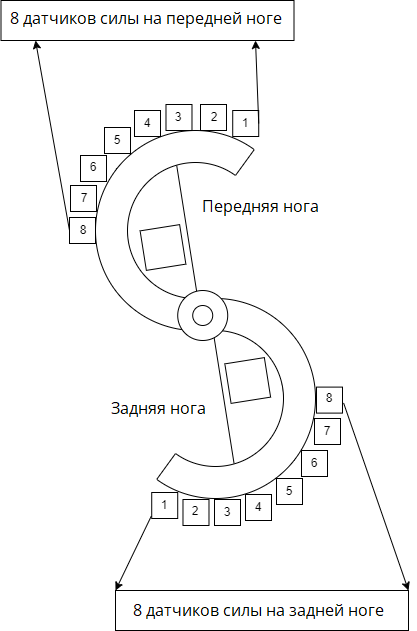

The diagram above was exported from draw.io. Its source (the exported page's mxGraphModel, read from the mxfile embedded in the PNG):
<mxGraphModel dx="1384" dy="1841" grid="1" gridSize="10" guides="1" tooltips="1" connect="1" arrows="1" fold="1" page="1" pageScale="1" pageWidth="850" pageHeight="1100" math="0" shadow="0">
  <root>
    <mxCell id="0" />
    <mxCell id="1" parent="0" />
    <mxCell id="YhN8OU1U1AIjbiR-Qo1p-4" value="" style="rounded=0;whiteSpace=wrap;html=1;rotation=-99;" parent="1" vertex="1">
      <mxGeometry x="271" y="153.00000000000003" width="141.22" height="60" as="geometry" />
    </mxCell>
    <mxCell id="YhN8OU1U1AIjbiR-Qo1p-3" value="" style="rounded=0;whiteSpace=wrap;html=1;rotation=-99;" parent="1" vertex="1">
      <mxGeometry x="367.49" y="314.6" width="141.22" height="60" as="geometry" />
    </mxCell>
    <mxCell id="YhN8OU1U1AIjbiR-Qo1p-1" value="" style="verticalLabelPosition=bottom;verticalAlign=top;html=1;shape=mxgraph.basic.partConcEllipse;startAngle=0.48729466316694203;endAngle=0.1;arcWidth=0.32;" parent="1" vertex="1">
      <mxGeometry x="280" y="80" width="200" height="200" as="geometry" />
    </mxCell>
    <mxCell id="YhN8OU1U1AIjbiR-Qo1p-2" value="" style="verticalLabelPosition=bottom;verticalAlign=top;html=1;shape=mxgraph.basic.partConcEllipse;startAngle=0.48729466316694203;endAngle=0.1;arcWidth=0.32;rotation=-180;" parent="1" vertex="1">
      <mxGeometry x="300" y="248" width="200" height="200" as="geometry" />
    </mxCell>
    <mxCell id="YhN8OU1U1AIjbiR-Qo1p-5" value="" style="ellipse;whiteSpace=wrap;html=1;aspect=fixed;" parent="1" vertex="1">
      <mxGeometry x="362.22" y="240" width="50" height="50" as="geometry" />
    </mxCell>
    <mxCell id="YhN8OU1U1AIjbiR-Qo1p-8" value="" style="whiteSpace=wrap;html=1;aspect=fixed;" parent="1" vertex="1">
      <mxGeometry x="417.22" y="60" width="26" height="26" as="geometry" />
    </mxCell>
    <mxCell id="YhN8OU1U1AIjbiR-Qo1p-14" value="" style="whiteSpace=wrap;html=1;aspect=fixed;" parent="1" vertex="1">
      <mxGeometry x="385" y="54" width="26" height="26" as="geometry" />
    </mxCell>
    <mxCell id="YhN8OU1U1AIjbiR-Qo1p-15" value="" style="whiteSpace=wrap;html=1;aspect=fixed;" parent="1" vertex="1">
      <mxGeometry x="350.49" y="54" width="26" height="26" as="geometry" />
    </mxCell>
    <mxCell id="YhN8OU1U1AIjbiR-Qo1p-16" value="" style="whiteSpace=wrap;html=1;aspect=fixed;" parent="1" vertex="1">
      <mxGeometry x="319" y="60" width="26" height="26" as="geometry" />
    </mxCell>
    <mxCell id="YhN8OU1U1AIjbiR-Qo1p-17" value="" style="whiteSpace=wrap;html=1;aspect=fixed;" parent="1" vertex="1">
      <mxGeometry x="289" y="77" width="26" height="26" as="geometry" />
    </mxCell>
    <mxCell id="YhN8OU1U1AIjbiR-Qo1p-18" value="" style="whiteSpace=wrap;html=1;aspect=fixed;" parent="1" vertex="1">
      <mxGeometry x="265" y="105" width="26" height="26" as="geometry" />
    </mxCell>
    <mxCell id="YhN8OU1U1AIjbiR-Qo1p-19" value="" style="whiteSpace=wrap;html=1;aspect=fixed;" parent="1" vertex="1">
      <mxGeometry x="255" y="135" width="26" height="26" as="geometry" />
    </mxCell>
    <mxCell id="YhN8OU1U1AIjbiR-Qo1p-20" value="" style="whiteSpace=wrap;html=1;aspect=fixed;" parent="1" vertex="1">
      <mxGeometry x="254.00000000000003" y="167" width="26" height="26" as="geometry" />
    </mxCell>
    <mxCell id="YhN8OU1U1AIjbiR-Qo1p-21" value="" style="endArrow=classic;html=1;rounded=0;exitX=0;exitY=0.5;exitDx=0;exitDy=0;" parent="1" source="YhN8OU1U1AIjbiR-Qo1p-20" edge="1">
      <mxGeometry width="50" height="50" relative="1" as="geometry">
        <mxPoint x="250" y="180" as="sourcePoint" />
        <mxPoint x="220" y="-10" as="targetPoint" />
      </mxGeometry>
    </mxCell>
    <mxCell id="YhN8OU1U1AIjbiR-Qo1p-22" value="" style="endArrow=classic;html=1;rounded=0;exitX=1;exitY=0.5;exitDx=0;exitDy=0;" parent="1" source="YhN8OU1U1AIjbiR-Qo1p-8" edge="1">
      <mxGeometry width="50" height="50" relative="1" as="geometry">
        <mxPoint x="460" y="60" as="sourcePoint" />
        <mxPoint x="440" y="-10" as="targetPoint" />
      </mxGeometry>
    </mxCell>
    <mxCell id="YhN8OU1U1AIjbiR-Qo1p-24" value="" style="rounded=0;whiteSpace=wrap;html=1;" parent="1" vertex="1">
      <mxGeometry x="185.5" y="-50" width="293" height="40" as="geometry" />
    </mxCell>
    <mxCell id="YhN8OU1U1AIjbiR-Qo1p-25" value="8 Velostat Taxels (Front leg)&amp;nbsp;" style="text;html=1;strokeColor=none;fillColor=none;align=center;verticalAlign=middle;whiteSpace=wrap;rounded=0;" parent="1" vertex="1">
      <mxGeometry x="185.5" y="-45" width="294.5" height="30" as="geometry" />
    </mxCell>
    <mxCell id="YhN8OU1U1AIjbiR-Qo1p-26" value="1" style="text;html=1;strokeColor=none;fillColor=none;align=center;verticalAlign=middle;whiteSpace=wrap;rounded=0;" parent="1" vertex="1">
      <mxGeometry x="420" y="58" width="20.44" height="30" as="geometry" />
    </mxCell>
    <mxCell id="YhN8OU1U1AIjbiR-Qo1p-27" value="2" style="text;html=1;strokeColor=none;fillColor=none;align=center;verticalAlign=middle;whiteSpace=wrap;rounded=0;" parent="1" vertex="1">
      <mxGeometry x="384" y="52" width="30" height="30" as="geometry" />
    </mxCell>
    <mxCell id="YhN8OU1U1AIjbiR-Qo1p-28" value="3" style="text;html=1;strokeColor=none;fillColor=none;align=center;verticalAlign=middle;whiteSpace=wrap;rounded=0;" parent="1" vertex="1">
      <mxGeometry x="348.49" y="52" width="30" height="30" as="geometry" />
    </mxCell>
    <mxCell id="YhN8OU1U1AIjbiR-Qo1p-29" value="4" style="text;html=1;strokeColor=none;fillColor=none;align=center;verticalAlign=middle;whiteSpace=wrap;rounded=0;" parent="1" vertex="1">
      <mxGeometry x="317" y="58" width="30" height="30" as="geometry" />
    </mxCell>
    <mxCell id="YhN8OU1U1AIjbiR-Qo1p-30" value="5" style="text;html=1;strokeColor=none;fillColor=none;align=center;verticalAlign=middle;whiteSpace=wrap;rounded=0;" parent="1" vertex="1">
      <mxGeometry x="287" y="75" width="30" height="30" as="geometry" />
    </mxCell>
    <mxCell id="YhN8OU1U1AIjbiR-Qo1p-31" value="6" style="text;html=1;strokeColor=none;fillColor=none;align=center;verticalAlign=middle;whiteSpace=wrap;rounded=0;" parent="1" vertex="1">
      <mxGeometry x="263" y="102" width="30" height="30" as="geometry" />
    </mxCell>
    <mxCell id="YhN8OU1U1AIjbiR-Qo1p-32" value="7" style="text;html=1;strokeColor=none;fillColor=none;align=center;verticalAlign=middle;whiteSpace=wrap;rounded=0;" parent="1" vertex="1">
      <mxGeometry x="254.00000000000003" y="133" width="30" height="30" as="geometry" />
    </mxCell>
    <mxCell id="YhN8OU1U1AIjbiR-Qo1p-34" value="&lt;font style=&quot;font-size: 18px;&quot;&gt;Front Leg&lt;/font&gt;" style="text;html=1;strokeColor=none;fillColor=none;align=center;verticalAlign=middle;whiteSpace=wrap;rounded=0;" parent="1" vertex="1">
      <mxGeometry x="378.49" y="135" width="100" height="29" as="geometry" />
    </mxCell>
    <mxCell id="YhN8OU1U1AIjbiR-Qo1p-35" value="Back Leg" style="text;html=1;strokeColor=none;fillColor=none;align=center;verticalAlign=middle;whiteSpace=wrap;rounded=0;fontSize=18;" parent="1" vertex="1">
      <mxGeometry x="324.49" y="360" width="78" height="30" as="geometry" />
    </mxCell>
    <mxCell id="cL4QobIc4g4tPSfCWfw2-3" value="8" style="text;html=1;strokeColor=none;fillColor=none;align=center;verticalAlign=middle;whiteSpace=wrap;rounded=0;" vertex="1" parent="1">
      <mxGeometry x="253.00000000000003" y="165" width="30" height="30" as="geometry" />
    </mxCell>
    <mxCell id="cL4QobIc4g4tPSfCWfw2-4" value="" style="whiteSpace=wrap;html=1;aspect=fixed;" vertex="1" parent="1">
      <mxGeometry x="367.49" y="449" width="26" height="26" as="geometry" />
    </mxCell>
    <mxCell id="cL4QobIc4g4tPSfCWfw2-5" value="" style="whiteSpace=wrap;html=1;aspect=fixed;" vertex="1" parent="1">
      <mxGeometry x="399" y="449" width="26" height="26" as="geometry" />
    </mxCell>
    <mxCell id="cL4QobIc4g4tPSfCWfw2-6" value="" style="whiteSpace=wrap;html=1;aspect=fixed;" vertex="1" parent="1">
      <mxGeometry x="430" y="444" width="26" height="26" as="geometry" />
    </mxCell>
    <mxCell id="cL4QobIc4g4tPSfCWfw2-7" value="" style="whiteSpace=wrap;html=1;aspect=fixed;" vertex="1" parent="1">
      <mxGeometry x="461" y="428" width="26" height="26" as="geometry" />
    </mxCell>
    <mxCell id="cL4QobIc4g4tPSfCWfw2-8" value="" style="whiteSpace=wrap;html=1;aspect=fixed;" vertex="1" parent="1">
      <mxGeometry x="486" y="400" width="26" height="26" as="geometry" />
    </mxCell>
    <mxCell id="cL4QobIc4g4tPSfCWfw2-9" value="" style="whiteSpace=wrap;html=1;aspect=fixed;" vertex="1" parent="1">
      <mxGeometry x="499" y="368" width="26" height="26" as="geometry" />
    </mxCell>
    <mxCell id="cL4QobIc4g4tPSfCWfw2-10" value="" style="whiteSpace=wrap;html=1;aspect=fixed;" vertex="1" parent="1">
      <mxGeometry x="501" y="336.6" width="26" height="26" as="geometry" />
    </mxCell>
    <mxCell id="cL4QobIc4g4tPSfCWfw2-11" value="" style="ellipse;whiteSpace=wrap;html=1;aspect=fixed;" vertex="1" parent="1">
      <mxGeometry x="377.22" y="255" width="20" height="20" as="geometry" />
    </mxCell>
    <mxCell id="cL4QobIc4g4tPSfCWfw2-2" value="" style="whiteSpace=wrap;html=1;aspect=fixed;" vertex="1" parent="1">
      <mxGeometry x="336.22" y="442" width="26" height="26" as="geometry" />
    </mxCell>
    <mxCell id="YhN8OU1U1AIjbiR-Qo1p-33" value="1" style="text;html=1;strokeColor=none;fillColor=none;align=center;verticalAlign=middle;whiteSpace=wrap;rounded=0;" parent="1" vertex="1">
      <mxGeometry x="334.22" y="440" width="30" height="30" as="geometry" />
    </mxCell>
    <mxCell id="cL4QobIc4g4tPSfCWfw2-12" value="2" style="text;html=1;strokeColor=none;fillColor=none;align=center;verticalAlign=middle;whiteSpace=wrap;rounded=0;" vertex="1" parent="1">
      <mxGeometry x="365.49" y="446" width="30" height="30" as="geometry" />
    </mxCell>
    <mxCell id="cL4QobIc4g4tPSfCWfw2-13" value="3" style="text;html=1;strokeColor=none;fillColor=none;align=center;verticalAlign=middle;whiteSpace=wrap;rounded=0;" vertex="1" parent="1">
      <mxGeometry x="397" y="447" width="30" height="30" as="geometry" />
    </mxCell>
    <mxCell id="cL4QobIc4g4tPSfCWfw2-14" value="4" style="text;html=1;strokeColor=none;fillColor=none;align=center;verticalAlign=middle;whiteSpace=wrap;rounded=0;" vertex="1" parent="1">
      <mxGeometry x="428" y="442" width="30" height="30" as="geometry" />
    </mxCell>
    <mxCell id="cL4QobIc4g4tPSfCWfw2-15" value="5" style="text;html=1;strokeColor=none;fillColor=none;align=center;verticalAlign=middle;whiteSpace=wrap;rounded=0;" vertex="1" parent="1">
      <mxGeometry x="459" y="426" width="30" height="30" as="geometry" />
    </mxCell>
    <mxCell id="cL4QobIc4g4tPSfCWfw2-16" value="6" style="text;html=1;strokeColor=none;fillColor=none;align=center;verticalAlign=middle;whiteSpace=wrap;rounded=0;" vertex="1" parent="1">
      <mxGeometry x="484" y="398" width="30" height="30" as="geometry" />
    </mxCell>
    <mxCell id="cL4QobIc4g4tPSfCWfw2-17" value="7" style="text;html=1;strokeColor=none;fillColor=none;align=center;verticalAlign=middle;whiteSpace=wrap;rounded=0;" vertex="1" parent="1">
      <mxGeometry x="497" y="366" width="30" height="30" as="geometry" />
    </mxCell>
    <mxCell id="cL4QobIc4g4tPSfCWfw2-18" value="8" style="text;html=1;strokeColor=none;fillColor=none;align=center;verticalAlign=middle;whiteSpace=wrap;rounded=0;" vertex="1" parent="1">
      <mxGeometry x="499" y="333" width="30" height="30" as="geometry" />
    </mxCell>
    <mxCell id="cL4QobIc4g4tPSfCWfw2-19" value="" style="rounded=0;whiteSpace=wrap;html=1;" vertex="1" parent="1">
      <mxGeometry x="300" y="540" width="293" height="40" as="geometry" />
    </mxCell>
    <mxCell id="cL4QobIc4g4tPSfCWfw2-20" value="8 Velostat Taxels (Back leg)&amp;nbsp;" style="text;html=1;strokeColor=none;fillColor=none;align=center;verticalAlign=middle;whiteSpace=wrap;rounded=0;" vertex="1" parent="1">
      <mxGeometry x="300" y="545" width="294.5" height="30" as="geometry" />
    </mxCell>
    <mxCell id="cL4QobIc4g4tPSfCWfw2-21" value="" style="endArrow=classic;html=1;rounded=0;entryX=0;entryY=0;entryDx=0;entryDy=0;exitX=0.052;exitY=0.855;exitDx=0;exitDy=0;exitPerimeter=0;" edge="1" parent="1" source="YhN8OU1U1AIjbiR-Qo1p-33" target="cL4QobIc4g4tPSfCWfw2-19">
      <mxGeometry width="50" height="50" relative="1" as="geometry">
        <mxPoint x="340" y="470" as="sourcePoint" />
        <mxPoint x="420" y="470" as="targetPoint" />
      </mxGeometry>
    </mxCell>
    <mxCell id="cL4QobIc4g4tPSfCWfw2-22" value="" style="endArrow=classic;html=1;rounded=0;entryX=1;entryY=0;entryDx=0;entryDy=0;exitX=0.969;exitY=0.647;exitDx=0;exitDy=0;exitPerimeter=0;" edge="1" parent="1" source="cL4QobIc4g4tPSfCWfw2-18" target="cL4QobIc4g4tPSfCWfw2-19">
      <mxGeometry width="50" height="50" relative="1" as="geometry">
        <mxPoint x="530" y="350" as="sourcePoint" />
        <mxPoint x="430" y="400" as="targetPoint" />
      </mxGeometry>
    </mxCell>
    <mxCell id="cL4QobIc4g4tPSfCWfw2-23" value="" style="whiteSpace=wrap;html=1;aspect=fixed;rotation=261;direction=south;" vertex="1" parent="1">
      <mxGeometry x="412.22" y="310" width="40" height="40" as="geometry" />
    </mxCell>
    <mxCell id="cL4QobIc4g4tPSfCWfw2-24" value="" style="whiteSpace=wrap;html=1;aspect=fixed;rotation=261;direction=south;" vertex="1" parent="1">
      <mxGeometry x="327.49" y="177" width="40" height="40" as="geometry" />
    </mxCell>
  </root>
</mxGraphModel>